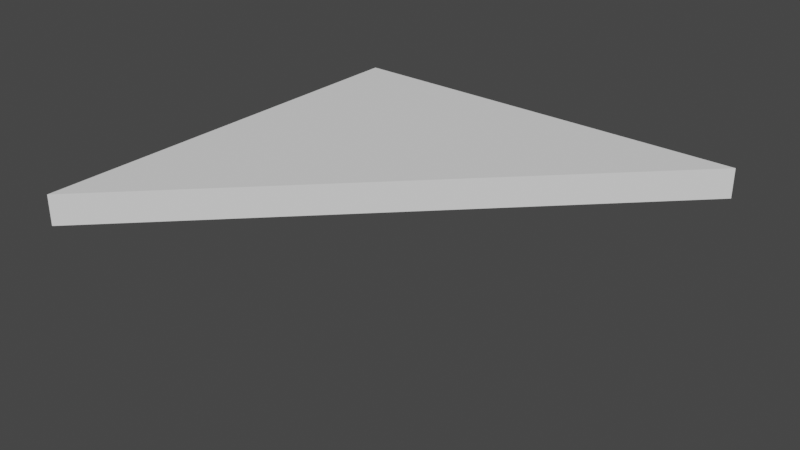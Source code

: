 # Source: Shelf_A.blend  (saved by Blender 3.5.10; exported with 4.5.12 LTS)
import bpy
from mathutils import Matrix  # noqa: F401  (used for matrix-valued properties, if any)

bpy.ops.wm.read_factory_settings(use_empty=True)
scene = bpy.context.scene
scene.name = 'Scene'

# ---- collections
col_collection = bpy.data.collections.new('Collection'); scene.collection.children.link(col_collection)

# ---- world
world_world = bpy.data.worlds.new('World'); scene.world = world_world
world_world.use_nodes = True; world_world.node_tree.nodes.clear()
_N = world_world.node_tree.nodes; _L = world_world.node_tree.links
n0 = _N.new('ShaderNodeOutputWorld'); n0.name = 'World Output'; n0.location = (300, 300)
n1 = _N.new('ShaderNodeBackground'); n1.name = 'Background'; n1.location = (10, 300)
n1.inputs[0].default_value = (0.05088, 0.05088, 0.05088, 1.0)
_L.new(n1.outputs[0], n0.inputs[0])
n0.is_active_output = True
world_world.color = (0.05088, 0.05088, 0.05088)
world_world.use_sun_shadow = False
world_world.sun_shadow_jitter_overblur = 0.0

# ---- meshes
me_cube_001 = bpy.data.meshes.new('Cube.001')
me_cube_001.from_pydata([(-0.6667, -1.333, -0.07057), (-0.6667, -1.333, 0.07057), (-0.6667, 0.6667, -0.07057), (-0.6667, 0.6667, 0.07057), (1.333, 0.6667, -0.07057), (1.333, 0.6667, 0.07057)], [], [(0, 1, 3, 2), (2, 3, 5, 4), (3, 1, 5), (2, 4, 0), (0, 4, 5, 1)])
_uv = me_cube_001.uv_layers.new(name='UVMap')
_uv.uv.foreach_set('vector', [0.375, 0.0, 0.625, 0.0, 0.625, 0.25, 0.375, 0.25, 0.375, 0.25, 0.625, 0.25, 0.625, 0.5, 0.375, 0.5, 0.625, 0.25, 0.625, 0.0, 0.625, 0.5, 0.375, 0.25, 0.375, 0.5, 0.375, 0.0, 0.375, 0.0, 0.375, 0.5, 0.625, 0.5, 0.625, 0.0])
me_cube_001.update()
me_cube_003 = bpy.data.meshes.new('Cube.003')
me_cube_003.from_pydata([(-0.1166, 0.005416, -0.04983), (-0.1166, 0.005416, 0.2972), (-0.1166, 0.178, 0.2972), (0.1166, 0.005416, -0.04983), (0.1166, 0.005416, 0.2972), (0.1166, 0.178, 0.2972), (-0.1166, -0.2724, -0.04983), (-0.1166, 0.178, -0.04983), (-0.1166, -0.2724, -0.2224), (-0.1166, 0.178, -0.2224), (0.1166, -0.2724, -0.04983), (0.1166, 0.178, -0.04983), (0.1166, -0.2724, -0.2224), (0.1166, 0.178, -0.2224)], [], [(7, 2, 5, 11, 13, 9), (3, 4, 1, 0), (11, 5, 4, 3, 10, 12, 13), (5, 2, 1, 4), (8, 9, 13, 12), (10, 3, 0, 6), (8, 12, 10, 6), (0, 1, 2, 7, 9, 8, 6)])
_uv = me_cube_003.uv_layers.new(name='UVMap')
_uv.uv.foreach_set('vector', [0.375, 0.25, 0.625, 0.25, 0.625, 0.5, 0.625, 0.75, 0.625, 0.5, 0.875, 0.5, 0.375, 0.75, 0.625, 0.75, 0.625, 1.0, 0.375, 1.0, 0.375, 0.5, 0.625, 0.5, 0.625, 0.75, 0.5292, 0.75, 0.375, 0.75, 0.375, 0.5, 0.625, 0.5, 0.625, 0.5, 0.875, 0.5, 0.875, 0.75, 0.625, 0.75, 0.375, 0.25, 0.625, 0.25, 0.625, 0.5, 0.375, 0.5, 0.375, 0.75, 0.5292, 0.75, 0.5292, 1.0, 0.375, 1.0, 0.125, 0.5, 0.375, 0.5, 0.375, 0.75, 0.125, 0.75, 0.375, 0.0, 0.625, 0.0, 0.625, 0.25, 0.625, 0.0, 0.625, 0.25, 0.375, 0.25, 0.375, 0.0])
me_cube_003.update()
me_cube_004 = bpy.data.meshes.new('Cube.004')
me_cube_004.from_pydata([(-0.1166, 0.005416, -0.04983), (-0.1166, 0.005416, 0.2972), (-0.1166, 0.178, 0.2972), (0.1166, 0.005416, -0.04983), (0.1166, 0.005416, 0.2972), (0.1166, 0.178, 0.2972), (-0.1166, -0.2724, -0.04983), (-0.1166, 0.178, -0.04983), (-0.1166, -0.2724, -0.2224), (-0.1166, 0.178, -0.2224), (0.1166, -0.2724, -0.04983), (0.1166, 0.178, -0.04983), (0.1166, -0.2724, -0.2224), (0.1166, 0.178, -0.2224)], [], [(7, 2, 5, 11, 13, 9), (3, 4, 1, 0), (11, 5, 4, 3, 10, 12, 13), (5, 2, 1, 4), (8, 9, 13, 12), (10, 3, 0, 6), (8, 12, 10, 6), (0, 1, 2, 7, 9, 8, 6)])
_uv = me_cube_004.uv_layers.new(name='UVMap')
_uv.uv.foreach_set('vector', [0.375, 0.25, 0.625, 0.25, 0.625, 0.5, 0.625, 0.75, 0.625, 0.5, 0.875, 0.5, 0.375, 0.75, 0.625, 0.75, 0.625, 1.0, 0.375, 1.0, 0.375, 0.5, 0.625, 0.5, 0.625, 0.75, 0.5292, 0.75, 0.375, 0.75, 0.375, 0.5, 0.625, 0.5, 0.625, 0.5, 0.875, 0.5, 0.875, 0.75, 0.625, 0.75, 0.375, 0.25, 0.625, 0.25, 0.625, 0.5, 0.375, 0.5, 0.375, 0.75, 0.5292, 0.75, 0.5292, 1.0, 0.375, 1.0, 0.125, 0.5, 0.375, 0.5, 0.375, 0.75, 0.125, 0.75, 0.375, 0.0, 0.625, 0.0, 0.625, 0.25, 0.625, 0.0, 0.625, 0.25, 0.375, 0.25, 0.375, 0.0])
me_cube_004.update()

# ---- objects
ob_shelf_a = bpy.data.objects.new('Shelf_A', me_cube_001)
ob_cube_001 = bpy.data.objects.new('Cube.001', me_cube_003)
ob_cube_002 = bpy.data.objects.new('Cube.002', me_cube_004)

# ---- transforms, parenting, visibility, modifiers, constraints
ob_shelf_a.location = (-0.3333, 0.3333, 0.03329)
ob_cube_001.location = (-0.2119, 0.8701, -0.1413)
ob_cube_001.rotation_euler = (1.571, -0.0, 0.0)
ob_cube_001.scale = (0.5842, 0.5842, 0.5842)
ob_cube_002.location = (-0.8701, 0.1969, -0.1413)
ob_cube_002.rotation_euler = (1.571, -0.0, 1.571)
ob_cube_002.scale = (0.5842, 0.5842, 0.5842)

# ---- collection membership
col_collection.objects.link(ob_shelf_a)
col_collection.objects.link(ob_cube_001)
col_collection.objects.link(ob_cube_002)

# ---- scene / render settings (as saved in the file)
scene.frame_start = 1; scene.frame_end = 250; scene.frame_set(1)
scene.render.engine = 'BLENDER_EEVEE_NEXT'
scene.cycles.sampling_pattern = 'TABULATED_SOBOL'
scene.view_settings.view_transform = 'Filmic'
bpy.context.view_layer.update()

# ---- added for rendering (the .blend has no active camera and no usable light): camera, sun
cam_auto = bpy.data.cameras.new('AutoCamera')
cam_auto.lens = 50.0
cam_auto.sensor_width = 36.0
cam_auto.clip_end = 1000.0
ob_auto_camera = bpy.data.objects.new('AutoCamera', cam_auto)
scene.collection.objects.link(ob_auto_camera)
ob_auto_camera.location = (2.64353, -3.17223, 2.01655)
ob_auto_camera.rotation_euler = (1.09748, -7.21219e-08, 0.694738)
scene.camera = ob_auto_camera
light_auto_sun = bpy.data.lights.new('AutoSun', 'SUN')
light_auto_sun.energy = 3.0
light_auto_sun.angle = 0.0523599
ob_auto_sun = bpy.data.objects.new('AutoSun', light_auto_sun)
scene.collection.objects.link(ob_auto_sun)
ob_auto_sun.rotation_euler = (0.872665, 0.174533, 0.523599)
bpy.context.view_layer.update()
